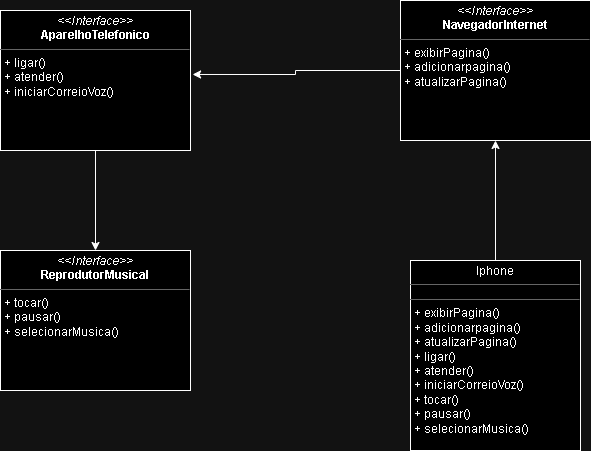

The diagram above was exported from draw.io. Its source (the exported page's mxGraphModel, read from the mxfile embedded in the PNG):
<mxGraphModel dx="794" dy="424" grid="1" gridSize="10" guides="1" tooltips="1" connect="1" arrows="1" fold="1" page="1" pageScale="1" pageWidth="827" pageHeight="1169" math="0" shadow="0">
  <root>
    <mxCell id="WIyWlLk6GJQsqaUBKTNV-0" />
    <mxCell id="WIyWlLk6GJQsqaUBKTNV-1" parent="WIyWlLk6GJQsqaUBKTNV-0" />
    <mxCell id="64Zah2TZONLSyQZPpvrb-5" style="edgeStyle=orthogonalEdgeStyle;rounded=0;orthogonalLoop=1;jettySize=auto;html=1;" edge="1" parent="WIyWlLk6GJQsqaUBKTNV-1" source="64Zah2TZONLSyQZPpvrb-0" target="64Zah2TZONLSyQZPpvrb-1">
      <mxGeometry relative="1" as="geometry" />
    </mxCell>
    <mxCell id="64Zah2TZONLSyQZPpvrb-0" value="&lt;p style=&quot;margin:0px;margin-top:4px;text-align:center;&quot;&gt;&lt;i&gt;&amp;lt;&amp;lt;Interface&amp;gt;&amp;gt;&lt;/i&gt;&lt;br&gt;&lt;b&gt;AparelhoTelefonico&lt;/b&gt;&lt;/p&gt;&lt;hr size=&quot;1&quot;&gt;&lt;p style=&quot;margin:0px;margin-left:4px;&quot;&gt;&lt;/p&gt;&lt;p style=&quot;margin:0px;margin-left:4px;&quot;&gt;+ ligar()&lt;br&gt;+ atender()&lt;/p&gt;&lt;p style=&quot;margin:0px;margin-left:4px;&quot;&gt;+ iniciarCorreioVoz()&lt;/p&gt;" style="verticalAlign=top;align=left;overflow=fill;fontSize=12;fontFamily=Helvetica;html=1;whiteSpace=wrap;" vertex="1" parent="WIyWlLk6GJQsqaUBKTNV-1">
      <mxGeometry x="120" y="40" width="190" height="140" as="geometry" />
    </mxCell>
    <mxCell id="64Zah2TZONLSyQZPpvrb-1" value="&lt;p style=&quot;margin:0px;margin-top:4px;text-align:center;&quot;&gt;&lt;i&gt;&amp;lt;&amp;lt;Interface&amp;gt;&amp;gt;&lt;/i&gt;&lt;br&gt;&lt;b&gt;ReprodutorMusical&lt;/b&gt;&lt;/p&gt;&lt;hr size=&quot;1&quot;&gt;&lt;p style=&quot;margin:0px;margin-left:4px;&quot;&gt;&lt;/p&gt;&lt;p style=&quot;margin:0px;margin-left:4px;&quot;&gt;+ tocar()&lt;br&gt;+ pausar()&lt;/p&gt;&lt;p style=&quot;margin:0px;margin-left:4px;&quot;&gt;+ selecionarMusica()&lt;/p&gt;" style="verticalAlign=top;align=left;overflow=fill;fontSize=12;fontFamily=Helvetica;html=1;whiteSpace=wrap;" vertex="1" parent="WIyWlLk6GJQsqaUBKTNV-1">
      <mxGeometry x="120" y="280" width="190" height="140" as="geometry" />
    </mxCell>
    <mxCell id="64Zah2TZONLSyQZPpvrb-2" value="&lt;p style=&quot;margin:0px;margin-top:4px;text-align:center;&quot;&gt;&lt;i&gt;&amp;lt;&amp;lt;Interface&amp;gt;&amp;gt;&lt;/i&gt;&lt;br&gt;&lt;b&gt;NavegadorInternet&lt;/b&gt;&lt;/p&gt;&lt;hr size=&quot;1&quot;&gt;&lt;p style=&quot;margin:0px;margin-left:4px;&quot;&gt;&lt;/p&gt;&lt;p style=&quot;margin:0px;margin-left:4px;&quot;&gt;+ exibirPagina()&lt;br&gt;+ adicionarpagina()&lt;/p&gt;&lt;p style=&quot;margin:0px;margin-left:4px;&quot;&gt;+ atualizarPagina()&lt;/p&gt;" style="verticalAlign=top;align=left;overflow=fill;fontSize=12;fontFamily=Helvetica;html=1;whiteSpace=wrap;" vertex="1" parent="WIyWlLk6GJQsqaUBKTNV-1">
      <mxGeometry x="520" y="30" width="190" height="140" as="geometry" />
    </mxCell>
    <mxCell id="64Zah2TZONLSyQZPpvrb-6" style="edgeStyle=orthogonalEdgeStyle;rounded=0;orthogonalLoop=1;jettySize=auto;html=1;entryX=1.011;entryY=0.457;entryDx=0;entryDy=0;entryPerimeter=0;" edge="1" parent="WIyWlLk6GJQsqaUBKTNV-1" source="64Zah2TZONLSyQZPpvrb-2" target="64Zah2TZONLSyQZPpvrb-0">
      <mxGeometry relative="1" as="geometry" />
    </mxCell>
    <mxCell id="64Zah2TZONLSyQZPpvrb-8" style="edgeStyle=orthogonalEdgeStyle;rounded=0;orthogonalLoop=1;jettySize=auto;html=1;entryX=0.5;entryY=1;entryDx=0;entryDy=0;" edge="1" parent="WIyWlLk6GJQsqaUBKTNV-1" source="64Zah2TZONLSyQZPpvrb-7" target="64Zah2TZONLSyQZPpvrb-2">
      <mxGeometry relative="1" as="geometry" />
    </mxCell>
    <mxCell id="64Zah2TZONLSyQZPpvrb-7" value="&lt;p style=&quot;margin:0px;margin-top:4px;text-align:center;&quot;&gt;Iphone&lt;/p&gt;&lt;hr size=&quot;1&quot;&gt;&lt;div style=&quot;height:2px;&quot;&gt;&lt;/div&gt;&lt;hr size=&quot;1&quot;&gt;&lt;div style=&quot;height:2px;&quot;&gt;&lt;p style=&quot;border-color: var(--border-color); margin: 0px 0px 0px 4px;&quot;&gt;+ exibirPagina()&lt;br style=&quot;border-color: var(--border-color);&quot;&gt;+ adicionarpagina()&lt;/p&gt;&lt;p style=&quot;border-color: var(--border-color); margin: 0px 0px 0px 4px;&quot;&gt;+ atualizarPagina()&lt;/p&gt;&lt;p style=&quot;border-color: var(--border-color); margin: 0px 0px 0px 4px;&quot;&gt;+ ligar()&lt;br style=&quot;border-color: var(--border-color);&quot;&gt;+ atender()&lt;/p&gt;&lt;p style=&quot;border-color: var(--border-color); margin: 0px 0px 0px 4px;&quot;&gt;+ iniciarCorreioVoz()&lt;/p&gt;&lt;p style=&quot;border-color: var(--border-color); margin: 0px 0px 0px 4px;&quot;&gt;+ tocar()&lt;br style=&quot;border-color: var(--border-color);&quot;&gt;+ pausar()&lt;/p&gt;&lt;p style=&quot;border-color: var(--border-color); margin: 0px 0px 0px 4px;&quot;&gt;+ selecionarMusica()&lt;/p&gt;&lt;/div&gt;" style="verticalAlign=top;align=left;overflow=fill;fontSize=12;fontFamily=Helvetica;html=1;whiteSpace=wrap;" vertex="1" parent="WIyWlLk6GJQsqaUBKTNV-1">
      <mxGeometry x="530" y="290" width="170" height="190" as="geometry" />
    </mxCell>
  </root>
</mxGraphModel>